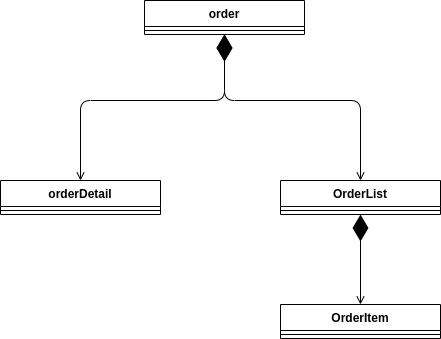

The diagram above was exported from draw.io. Its source (the exported page's mxGraphModel, read from the mxfile embedded in the PNG):
<mxGraphModel dx="1422" dy="710" grid="1" gridSize="10" guides="1" tooltips="1" connect="1" arrows="1" fold="1" page="1" pageScale="1" pageWidth="827" pageHeight="1169" math="0" shadow="0">
  <root>
    <mxCell id="0" />
    <mxCell id="1" parent="0" />
    <mxCell id="P_N4IJoZ4o5JA9SPJN26-1" value="order" style="swimlane;fontStyle=1;align=center;verticalAlign=top;childLayout=stackLayout;horizontal=1;startSize=26;horizontalStack=0;resizeParent=1;resizeParentMax=0;resizeLast=0;collapsible=1;marginBottom=0;" vertex="1" parent="1">
      <mxGeometry x="344" y="100" width="160" height="34" as="geometry" />
    </mxCell>
    <mxCell id="P_N4IJoZ4o5JA9SPJN26-2" value="" style="line;strokeWidth=1;fillColor=none;align=left;verticalAlign=middle;spacingTop=-1;spacingLeft=3;spacingRight=3;rotatable=0;labelPosition=right;points=[];portConstraint=eastwest;" vertex="1" parent="P_N4IJoZ4o5JA9SPJN26-1">
      <mxGeometry y="26" width="160" height="8" as="geometry" />
    </mxCell>
    <mxCell id="P_N4IJoZ4o5JA9SPJN26-3" value="" style="endArrow=diamondThin;endFill=1;endSize=24;html=1;startArrow=open;startFill=0;entryX=0.5;entryY=1;entryDx=0;entryDy=0;edgeStyle=orthogonalEdgeStyle;exitX=0.5;exitY=0;exitDx=0;exitDy=0;" edge="1" parent="1" source="P_N4IJoZ4o5JA9SPJN26-4" target="P_N4IJoZ4o5JA9SPJN26-1">
      <mxGeometry width="160" relative="1" as="geometry">
        <mxPoint x="240" y="240" as="sourcePoint" />
        <mxPoint x="500" y="410" as="targetPoint" />
        <Array as="points">
          <mxPoint x="280" y="200" />
          <mxPoint x="424" y="200" />
        </Array>
      </mxGeometry>
    </mxCell>
    <mxCell id="P_N4IJoZ4o5JA9SPJN26-4" value="orderDetail" style="swimlane;fontStyle=1;align=center;verticalAlign=top;childLayout=stackLayout;horizontal=1;startSize=26;horizontalStack=0;resizeParent=1;resizeParentMax=0;resizeLast=0;collapsible=1;marginBottom=0;" vertex="1" parent="1">
      <mxGeometry x="200" y="280" width="160" height="34" as="geometry" />
    </mxCell>
    <mxCell id="P_N4IJoZ4o5JA9SPJN26-5" value="" style="line;strokeWidth=1;fillColor=none;align=left;verticalAlign=middle;spacingTop=-1;spacingLeft=3;spacingRight=3;rotatable=0;labelPosition=right;points=[];portConstraint=eastwest;" vertex="1" parent="P_N4IJoZ4o5JA9SPJN26-4">
      <mxGeometry y="26" width="160" height="8" as="geometry" />
    </mxCell>
    <mxCell id="P_N4IJoZ4o5JA9SPJN26-6" value="OrderList" style="swimlane;fontStyle=1;align=center;verticalAlign=top;childLayout=stackLayout;horizontal=1;startSize=26;horizontalStack=0;resizeParent=1;resizeParentMax=0;resizeLast=0;collapsible=1;marginBottom=0;" vertex="1" parent="1">
      <mxGeometry x="480" y="280" width="160" height="34" as="geometry" />
    </mxCell>
    <mxCell id="P_N4IJoZ4o5JA9SPJN26-7" value="" style="line;strokeWidth=1;fillColor=none;align=left;verticalAlign=middle;spacingTop=-1;spacingLeft=3;spacingRight=3;rotatable=0;labelPosition=right;points=[];portConstraint=eastwest;" vertex="1" parent="P_N4IJoZ4o5JA9SPJN26-6">
      <mxGeometry y="26" width="160" height="8" as="geometry" />
    </mxCell>
    <mxCell id="P_N4IJoZ4o5JA9SPJN26-8" value="OrderItem" style="swimlane;fontStyle=1;align=center;verticalAlign=top;childLayout=stackLayout;horizontal=1;startSize=26;horizontalStack=0;resizeParent=1;resizeParentMax=0;resizeLast=0;collapsible=1;marginBottom=0;" vertex="1" parent="1">
      <mxGeometry x="480" y="404" width="160" height="34" as="geometry" />
    </mxCell>
    <mxCell id="P_N4IJoZ4o5JA9SPJN26-9" value="" style="line;strokeWidth=1;fillColor=none;align=left;verticalAlign=middle;spacingTop=-1;spacingLeft=3;spacingRight=3;rotatable=0;labelPosition=right;points=[];portConstraint=eastwest;" vertex="1" parent="P_N4IJoZ4o5JA9SPJN26-8">
      <mxGeometry y="26" width="160" height="8" as="geometry" />
    </mxCell>
    <mxCell id="P_N4IJoZ4o5JA9SPJN26-10" value="" style="endArrow=diamondThin;endFill=1;endSize=24;html=1;startArrow=open;startFill=0;edgeStyle=orthogonalEdgeStyle;exitX=0.5;exitY=0;exitDx=0;exitDy=0;" edge="1" parent="1" source="P_N4IJoZ4o5JA9SPJN26-8">
      <mxGeometry width="160" relative="1" as="geometry">
        <mxPoint x="570" y="294" as="sourcePoint" />
        <mxPoint x="560" y="314" as="targetPoint" />
      </mxGeometry>
    </mxCell>
    <mxCell id="P_N4IJoZ4o5JA9SPJN26-11" value="" style="endArrow=diamondThin;endFill=1;endSize=24;html=1;startArrow=open;startFill=0;edgeStyle=orthogonalEdgeStyle;exitX=0.5;exitY=0;exitDx=0;exitDy=0;entryX=0.5;entryY=1;entryDx=0;entryDy=0;" edge="1" parent="1" source="P_N4IJoZ4o5JA9SPJN26-6" target="P_N4IJoZ4o5JA9SPJN26-1">
      <mxGeometry width="160" relative="1" as="geometry">
        <mxPoint x="254" y="290" as="sourcePoint" />
        <mxPoint x="424" y="160" as="targetPoint" />
        <Array as="points">
          <mxPoint x="560" y="200" />
          <mxPoint x="424" y="200" />
        </Array>
      </mxGeometry>
    </mxCell>
  </root>
</mxGraphModel>